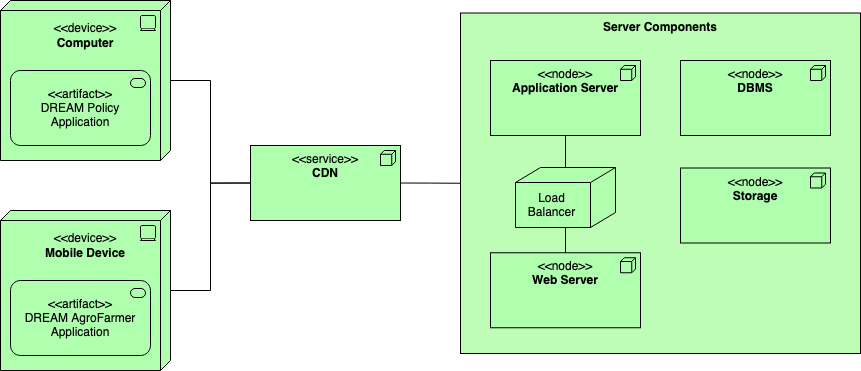

The diagram above was exported from draw.io. Its source (the exported page's mxGraphModel, read from the mxfile embedded in the PNG):
<mxGraphModel dx="1092" dy="1098" grid="1" gridSize="10" guides="1" tooltips="1" connect="1" arrows="1" fold="1" page="1" pageScale="1" pageWidth="1100" pageHeight="850" math="0" shadow="0">
  <root>
    <mxCell id="0" />
    <mxCell id="1" parent="0" />
    <mxCell id="XJ-CL_UuRvcDlBbl218x-18" value="&lt;b&gt;Server Components&lt;/b&gt;" style="rounded=0;whiteSpace=wrap;html=1;arcSize=2;fillColor=#BEFDB6;strokeColor=#000000;verticalAlign=top;" vertex="1" parent="1">
      <mxGeometry x="570" y="32.5" width="400" height="340.5" as="geometry" />
    </mxCell>
    <mxCell id="XJ-CL_UuRvcDlBbl218x-8" value="&lt;div&gt;&lt;br&gt;&lt;/div&gt;&lt;div&gt;&amp;lt;&amp;lt;device&amp;gt;&amp;gt;&lt;/div&gt;&lt;div&gt;&lt;b&gt;Computer&lt;/b&gt;&lt;br&gt;&lt;/div&gt;" style="html=1;outlineConnect=0;whiteSpace=wrap;fillColor=#AFFFAF;shape=mxgraph.archimate3.tech;techType=device;verticalAlign=top;" vertex="1" parent="1">
      <mxGeometry x="110" y="20" width="170" height="160" as="geometry" />
    </mxCell>
    <mxCell id="XJ-CL_UuRvcDlBbl218x-31" style="edgeStyle=orthogonalEdgeStyle;rounded=0;orthogonalLoop=1;jettySize=auto;html=1;exitX=0.5;exitY=1;exitDx=0;exitDy=0;exitPerimeter=0;endArrow=none;endFill=0;" edge="1" parent="1" source="XJ-CL_UuRvcDlBbl218x-10" target="XJ-CL_UuRvcDlBbl218x-28">
      <mxGeometry relative="1" as="geometry" />
    </mxCell>
    <mxCell id="XJ-CL_UuRvcDlBbl218x-10" value="&lt;div&gt;&amp;lt;&amp;lt;node&amp;gt;&amp;gt; &lt;br&gt;&lt;/div&gt;&lt;div&gt;&lt;b&gt;Application Server&lt;/b&gt;&lt;/div&gt;" style="html=1;outlineConnect=0;whiteSpace=wrap;fillColor=#AFFFAF;shape=mxgraph.archimate3.application;appType=node;archiType=square;verticalAlign=top;" vertex="1" parent="1">
      <mxGeometry x="600" y="80" width="150" height="75" as="geometry" />
    </mxCell>
    <mxCell id="XJ-CL_UuRvcDlBbl218x-11" value="&lt;div&gt;&amp;lt;&amp;lt;node&amp;gt;&amp;gt;&lt;/div&gt;&lt;div&gt;&lt;b&gt;DBMS&lt;/b&gt;&lt;br&gt;&lt;/div&gt;" style="html=1;outlineConnect=0;whiteSpace=wrap;fillColor=#AFFFAF;shape=mxgraph.archimate3.application;appType=node;archiType=square;verticalAlign=top;" vertex="1" parent="1">
      <mxGeometry x="790" y="80" width="150" height="75" as="geometry" />
    </mxCell>
    <mxCell id="XJ-CL_UuRvcDlBbl218x-12" value="&lt;div&gt;&amp;lt;&amp;lt;node&amp;gt;&amp;gt;&lt;/div&gt;&lt;div&gt;&lt;b&gt;Storage&lt;/b&gt;&lt;br&gt;&lt;/div&gt;" style="html=1;outlineConnect=0;whiteSpace=wrap;fillColor=#AFFFAF;shape=mxgraph.archimate3.application;appType=node;archiType=square;verticalAlign=top;" vertex="1" parent="1">
      <mxGeometry x="790" y="187.5" width="150" height="75" as="geometry" />
    </mxCell>
    <mxCell id="XJ-CL_UuRvcDlBbl218x-13" value="&lt;div&gt;&lt;br&gt;&lt;/div&gt;&lt;div&gt;&amp;lt;&amp;lt;device&amp;gt;&amp;gt;&lt;/div&gt;&lt;div&gt;&lt;b&gt;Mobile Device&lt;/b&gt;&lt;br&gt;&lt;/div&gt;" style="html=1;outlineConnect=0;whiteSpace=wrap;fillColor=#AFFFAF;shape=mxgraph.archimate3.tech;techType=device;verticalAlign=top;" vertex="1" parent="1">
      <mxGeometry x="110" y="230" width="170" height="160" as="geometry" />
    </mxCell>
    <mxCell id="XJ-CL_UuRvcDlBbl218x-14" value="&lt;div&gt;&amp;lt;&amp;lt;artifact&amp;gt;&amp;gt;&lt;/div&gt;&lt;div&gt;DREAM Policy Application&lt;br&gt;&lt;/div&gt;" style="html=1;outlineConnect=0;whiteSpace=wrap;fillColor=#AFFFAF;shape=mxgraph.archimate3.application;appType=serv;archiType=rounded" vertex="1" parent="1">
      <mxGeometry x="120" y="90" width="140" height="75" as="geometry" />
    </mxCell>
    <mxCell id="XJ-CL_UuRvcDlBbl218x-15" value="&lt;div&gt;&amp;lt;&amp;lt;artifact&amp;gt;&amp;gt;&lt;/div&gt;&lt;div&gt;DREAM AgroFarmer Application&lt;br&gt;&lt;/div&gt;" style="html=1;outlineConnect=0;whiteSpace=wrap;fillColor=#AFFFAF;shape=mxgraph.archimate3.application;appType=serv;archiType=rounded" vertex="1" parent="1">
      <mxGeometry x="120" y="300" width="140" height="75" as="geometry" />
    </mxCell>
    <mxCell id="XJ-CL_UuRvcDlBbl218x-22" style="edgeStyle=orthogonalEdgeStyle;rounded=0;orthogonalLoop=1;jettySize=auto;html=1;exitX=1;exitY=0.5;exitDx=0;exitDy=0;exitPerimeter=0;entryX=0;entryY=0.5;entryDx=0;entryDy=0;endArrow=none;endFill=0;" edge="1" parent="1" source="XJ-CL_UuRvcDlBbl218x-16" target="XJ-CL_UuRvcDlBbl218x-18">
      <mxGeometry relative="1" as="geometry" />
    </mxCell>
    <mxCell id="XJ-CL_UuRvcDlBbl218x-23" style="edgeStyle=orthogonalEdgeStyle;rounded=0;orthogonalLoop=1;jettySize=auto;html=1;exitX=0;exitY=0.5;exitDx=0;exitDy=0;exitPerimeter=0;entryX=1;entryY=0.5;entryDx=0;entryDy=0;entryPerimeter=0;endArrow=none;endFill=0;" edge="1" parent="1" source="XJ-CL_UuRvcDlBbl218x-16" target="XJ-CL_UuRvcDlBbl218x-8">
      <mxGeometry relative="1" as="geometry" />
    </mxCell>
    <mxCell id="XJ-CL_UuRvcDlBbl218x-24" style="edgeStyle=orthogonalEdgeStyle;rounded=0;orthogonalLoop=1;jettySize=auto;html=1;exitX=0;exitY=0.5;exitDx=0;exitDy=0;exitPerimeter=0;endArrow=none;endFill=0;" edge="1" parent="1" source="XJ-CL_UuRvcDlBbl218x-16" target="XJ-CL_UuRvcDlBbl218x-13">
      <mxGeometry relative="1" as="geometry" />
    </mxCell>
    <mxCell id="XJ-CL_UuRvcDlBbl218x-16" value="&lt;div&gt;&amp;lt;&amp;lt;service&amp;gt;&amp;gt;&lt;/div&gt;&lt;div&gt;&lt;b&gt;CDN&lt;/b&gt;&lt;br&gt;&lt;/div&gt;" style="html=1;outlineConnect=0;whiteSpace=wrap;fillColor=#AFFFAF;shape=mxgraph.archimate3.application;appType=node;archiType=square;verticalAlign=top;" vertex="1" parent="1">
      <mxGeometry x="360" y="165" width="150" height="75" as="geometry" />
    </mxCell>
    <mxCell id="XJ-CL_UuRvcDlBbl218x-21" value="&lt;div&gt;&amp;lt;&amp;lt;node&amp;gt;&amp;gt;&lt;/div&gt;&lt;div&gt;&lt;b&gt;Web Server&lt;/b&gt;&lt;br&gt;&lt;/div&gt;" style="html=1;outlineConnect=0;whiteSpace=wrap;fillColor=#AFFFAF;shape=mxgraph.archimate3.application;appType=node;archiType=square;verticalAlign=top;" vertex="1" parent="1">
      <mxGeometry x="600" y="272.25" width="150" height="75" as="geometry" />
    </mxCell>
    <mxCell id="XJ-CL_UuRvcDlBbl218x-32" style="edgeStyle=orthogonalEdgeStyle;rounded=0;orthogonalLoop=1;jettySize=auto;html=1;exitX=0.5;exitY=1;exitDx=0;exitDy=0;exitPerimeter=0;endArrow=none;endFill=0;" edge="1" parent="1" source="XJ-CL_UuRvcDlBbl218x-28" target="XJ-CL_UuRvcDlBbl218x-21">
      <mxGeometry relative="1" as="geometry" />
    </mxCell>
    <mxCell id="XJ-CL_UuRvcDlBbl218x-28" value="" style="html=1;outlineConnect=0;whiteSpace=wrap;fillColor=#AFFFAF;shape=mxgraph.archimate3.node;rounded=0;strokeColor=#000000;verticalAlign=bottom;align=left;" vertex="1" parent="1">
      <mxGeometry x="625" y="187" width="100" height="60" as="geometry" />
    </mxCell>
    <mxCell id="XJ-CL_UuRvcDlBbl218x-29" value="&lt;div&gt;Load&lt;/div&gt;&lt;div&gt;Balancer&lt;/div&gt;" style="text;html=1;align=center;verticalAlign=middle;resizable=0;points=[];autosize=1;strokeColor=none;fillColor=none;" vertex="1" parent="1">
      <mxGeometry x="631" y="210" width="60" height="30" as="geometry" />
    </mxCell>
  </root>
</mxGraphModel>